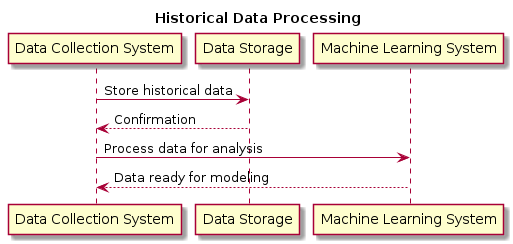

The diagram above was rendered by PlantUML. Its source (embedded in the PNG):
@startuml

title Historical Data Processing

participant "Data Collection System" as Collect
participant "Data Storage" as Storage
participant "Machine Learning System" as ML

Collect -> Storage : Store historical data
Storage --> Collect : Confirmation
Collect -> ML : Process data for analysis
ML --> Collect : Data ready for modeling

@enduml